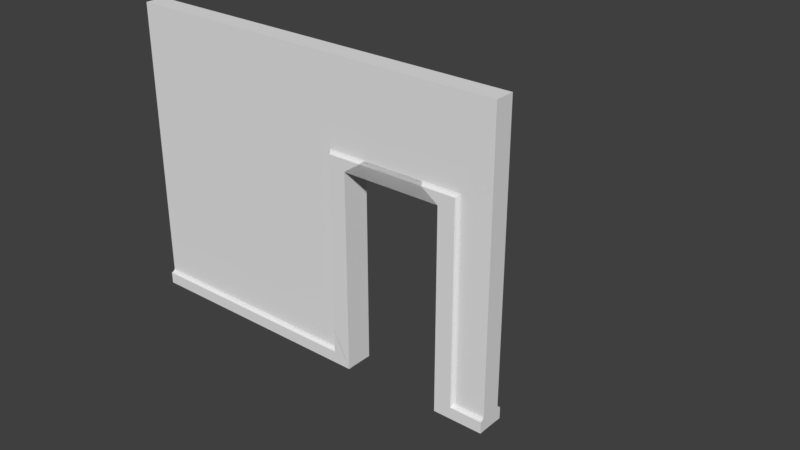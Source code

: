 # Source: LodA_WallWithDoor3x4x.20.blend  (saved by Blender 2.78.0; exported with 4.5.12 LTS)
import bpy
from mathutils import Matrix  # noqa: F401  (used for matrix-valued properties, if any)

bpy.ops.wm.read_factory_settings(use_empty=True)
scene = bpy.context.scene
scene.name = 'Scene'

# ---- collections
col_collection_1 = bpy.data.collections.new('Collection 1'); scene.collection.children.link(col_collection_1)
col_collection_1.hide_render = True
col_collection_1.hide_viewport = True
col_collection_2 = bpy.data.collections.new('Collection 2'); scene.collection.children.link(col_collection_2)

# ---- world
world_world_001 = bpy.data.worlds.new('World.001'); scene.world = world_world_001
world_world_001.use_nodes = True; world_world_001.node_tree.nodes.clear()
_N = world_world_001.node_tree.nodes; _L = world_world_001.node_tree.links
n0 = _N.new('ShaderNodeOutputWorld'); n0.name = 'World Output'; n0.location = (300, 300)
n1 = _N.new('ShaderNodeBackground'); n1.name = 'Background'; n1.location = (10, 300)
n1.inputs[0].default_value = (0.05, 0.05, 0.05, 1.0)
_L.new(n1.outputs[0], n0.inputs[0])
n0.is_active_output = True
world_world_001.use_sun_shadow = False
world_world_001.sun_shadow_jitter_overblur = 0.0
world_world_001.cycles.sampling_method = 'MANUAL'

# ---- meshes
me_loda_wallwithdoor3x4x_000 = bpy.data.meshes.new('LodA_WallWithDoor3x4x.000')
me_loda_wallwithdoor3x4x_000.from_pydata([(-2.0, 0.0, 0.0), (2.0, 0.0, 0.0), (-2.0, 3.0, 0.0), (2.0, 3.0, 0.0), (-2.0, 3.0, -0.2), (-2.0, -1.093e-08, -0.2), (2.0, -1.093e-08, -0.2), (2.0, 3.0, -0.2), (0.5, 2.0, -0.2), (0.5, 2.0, -2.235e-08), (1.5, 2.0, -0.2), (1.5, 2.0, -2.235e-08), (0.5, -1.093e-08, -0.2), (0.5, 0.0, 0.0), (1.5, -1.093e-08, -0.2), (1.5, 0.0, 0.0)], [], [(0, 13, 9, 11, 15, 1, 3, 2), (5, 4, 7, 6, 14, 10, 8, 12), (1, 6, 7, 3), (2, 4, 5, 0), (3, 7, 4, 2), (0, 5, 12, 13), (11, 10, 14, 15), (15, 14, 6, 1), (8, 9, 13, 12), (10, 11, 9, 8)])
me_loda_wallwithdoor3x4x_000.use_remesh_preserve_volume = False
me_loda_wallwithdoor3x4x_000.use_remesh_preserve_attributes = False
me_loda_wallwithdoor3x4x_000.use_mirror_vertex_groups = False
me_loda_wallwithdoor3x4x_000.update()
me_lodb_wallwithdoor3x4x = bpy.data.meshes.new('LodB_WallWithDoor3x4x')
me_lodb_wallwithdoor3x4x.from_pydata([(0.5, 1.999, -1.358e-07), (0.3048, 2.141, -1.231e-07), (0.5, 1.999, 0.04), (0.5, -0.001823, -2.134e-08), (0.2991, 0.1403, -3.7e-08), (0.5, -0.001823, 0.04), (0.3137, 2.132, 0.009337), (0.3212, 2.125, 0.0168), (0.3265, 2.119, 0.02742), (0.3208, 0.1186, 0.02742), (0.3155, 0.1239, 0.0168), (0.308, 0.1314, 0.009337), (0.3048, 2.141, 0.003592), (0.3066, 2.139, 0.006757), (0.3054, 2.141, 0.005458), (0.3009, 0.1386, 0.006757), (0.2991, 0.1403, 0.003592), (0.2997, 0.1397, 0.005458), (0.3283, 2.118, 0.03754), (0.3306, 2.115, 0.04), (0.3293, 2.117, 0.03914), (0.3249, 0.1146, 0.04), (0.3226, 0.1168, 0.03754), (0.3236, 0.1159, 0.03914), (1.5, 1.999, 0.04), (1.5, 1.999, -1.358e-07), (1.305, 2.141, -1.231e-07), (1.321, 2.125, 0.0168), (1.314, 2.132, 0.009337), (1.327, 2.119, 0.02742), (1.305, 2.141, 0.005458), (1.305, 2.141, 0.003592), (1.307, 2.139, 0.006757), (1.331, 2.115, 0.04), (1.329, 2.117, 0.03914), (1.328, 2.118, 0.03754), (-2.0, -0.001823, -2.082e-08), (-2.0, -0.001823, 0.04), (1.5, 1.999, -1.375e-07), (1.695, 2.141, -1.248e-07), (1.5, 1.999, 0.04), (1.5, -0.001823, -2.308e-08), (1.701, 0.1403, -3.874e-08), (1.5, -0.001823, 0.04), (1.686, 2.132, 0.009337), (1.679, 2.125, 0.0168), (1.673, 2.119, 0.02742), (1.679, 0.1186, 0.02742), (1.684, 0.1239, 0.0168), (1.692, 0.1314, 0.009337), (1.695, 2.141, 0.003592), (1.693, 2.139, 0.006757), (1.695, 2.141, 0.005458), (1.699, 0.1386, 0.006757), (1.701, 0.1403, 0.003592), (1.7, 0.1397, 0.005458), (1.672, 2.118, 0.03754), (1.669, 2.115, 0.04), (1.671, 2.117, 0.03914), (1.675, 0.1146, 0.04), (1.677, 0.1168, 0.03754), (1.676, 0.1159, 0.03914), (0.5, 1.999, 0.04), (0.5, 1.999, -1.375e-07), (0.6952, 2.141, -1.248e-07), (0.6788, 2.125, 0.0168), (0.6863, 2.132, 0.009337), (0.6735, 2.119, 0.02742), (0.6946, 2.141, 0.005458), (0.6952, 2.141, 0.003592), (0.6934, 2.139, 0.006757), (0.6694, 2.115, 0.04), (0.6707, 2.117, 0.03914), (0.6717, 2.118, 0.03754), (2.0, -0.001823, -2.198e-08), (2.0, -0.001823, 0.04), (2.0, 0.1403, -3.792e-08), (2.0, 0.1314, 0.009337), (2.0, 0.1239, 0.0168), (2.0, 0.1186, 0.02742), (2.0, 0.1403, 0.003592), (2.0, 0.1397, 0.005458), (2.0, 0.1386, 0.006757), (2.0, 0.1159, 0.03914), (2.0, 0.1146, 0.04), (2.0, 0.1168, 0.03754), (-2.0, 0.1159, 0.03914), (-2.0, 0.1186, 0.02742), (-2.0, 0.1314, 0.009337), (-2.0, 0.1239, 0.0168), (-2.0, 0.1386, 0.006757), (-2.0, 0.1146, 0.04), (-2.0, 0.1168, 0.03754), (-2.0, 0.1386, -9.628e-07), (0.5, 1.999, -0.2), (0.3048, 2.141, -0.2), (0.5, 1.999, -0.24), (0.5, -0.001823, -0.2), (0.2991, 0.1403, -0.2), (0.5, -0.001823, -0.24), (0.3137, 2.132, -0.2093), (0.3212, 2.125, -0.2168), (0.3265, 2.119, -0.2274), (0.3208, 0.1186, -0.2274), (0.3155, 0.1239, -0.2168), (0.308, 0.1314, -0.2093), (0.3048, 2.141, -0.2036), (0.3066, 2.139, -0.2068), (0.3054, 2.141, -0.2055), (0.3009, 0.1386, -0.2068), (0.2991, 0.1403, -0.2036), (0.2997, 0.1397, -0.2055), (0.3283, 2.118, -0.2375), (0.3306, 2.115, -0.24), (0.3293, 2.117, -0.2391), (0.3249, 0.1146, -0.24), (0.3226, 0.1168, -0.2375), (0.3236, 0.1159, -0.2391), (1.5, 1.999, -0.24), (1.5, 1.999, -0.2), (1.305, 2.141, -0.2), (1.321, 2.125, -0.2168), (1.314, 2.132, -0.2093), (1.327, 2.119, -0.2274), (1.305, 2.141, -0.2055), (1.305, 2.141, -0.2036), (1.307, 2.139, -0.2068), (1.331, 2.115, -0.24), (1.329, 2.117, -0.2391), (1.328, 2.118, -0.2375), (-2.0, -0.001823, -0.2), (-2.0, -0.001823, -0.24), (1.5, 1.999, -0.2), (1.695, 2.141, -0.2), (1.5, 1.999, -0.24), (1.5, -0.001823, -0.2), (1.701, 0.1403, -0.2), (1.5, -0.001823, -0.24), (1.686, 2.132, -0.2093), (1.679, 2.125, -0.2168), (1.673, 2.119, -0.2274), (1.679, 0.1186, -0.2274), (1.684, 0.1239, -0.2168), (1.692, 0.1314, -0.2093), (1.695, 2.141, -0.2036), (1.693, 2.139, -0.2068), (1.695, 2.141, -0.2055), (1.699, 0.1386, -0.2068), (1.701, 0.1403, -0.2036), (1.7, 0.1397, -0.2055), (1.672, 2.118, -0.2375), (1.669, 2.115, -0.24), (1.671, 2.117, -0.2391), (1.675, 0.1146, -0.24), (1.677, 0.1168, -0.2375), (1.676, 0.1159, -0.2391), (0.5, 1.999, -0.24), (0.5, 1.999, -0.2), (0.6952, 2.141, -0.2), (0.6788, 2.125, -0.2168), (0.6863, 2.132, -0.2093), (0.6735, 2.119, -0.2274), (0.6946, 2.141, -0.2055), (0.6952, 2.141, -0.2036), (0.6934, 2.139, -0.2068), (0.6694, 2.115, -0.24), (0.6707, 2.117, -0.2391), (0.6717, 2.118, -0.2375), (2.0, -0.001823, -0.2), (2.0, -0.001823, -0.24), (2.0, 0.1403, -0.2), (2.0, 0.1314, -0.2093), (2.0, 0.1239, -0.2168), (2.0, 0.1186, -0.2274), (2.0, 0.1403, -0.2036), (2.0, 0.1397, -0.2055), (2.0, 0.1386, -0.2068), (2.0, 0.1159, -0.2391), (2.0, 0.1146, -0.24), (2.0, 0.1168, -0.2375), (-2.0, 0.1159, -0.2391), (-2.0, 0.1186, -0.2274), (-2.0, 0.1314, -0.2093), (-2.0, 0.1239, -0.2168), (-2.0, 0.1386, -0.2068), (-2.0, 0.1146, -0.24), (-2.0, 0.1168, -0.2375), (-2.0, 0.1386, -0.2), (-2.0, 0.0, 0.0), (2.0, 0.0, 0.0), (-2.0, 3.0, 0.0), (2.0, 3.0, 0.0), (-2.0, 3.0, -0.2), (-2.0, -1.093e-08, -0.2), (2.0, -1.093e-08, -0.2), (2.0, 3.0, -0.2), (0.5, 2.0, -0.2), (0.5, 2.0, -2.235e-08), (1.5, 2.0, -0.2), (1.5, 2.0, -2.235e-08), (0.5, -1.093e-08, -0.2), (0.5, 0.0, 0.0), (1.5, -1.093e-08, -0.2), (1.5, 0.0, 0.0)], [], [(12, 14, 30, 31), (3, 4, 1, 0), (2, 5, 3, 0), (13, 15, 11, 6), (16, 12, 1, 4), (6, 11, 10, 7), (7, 10, 9, 8), (2, 19, 21, 5), (12, 16, 17, 14), (14, 17, 15, 13), (21, 19, 20, 23), (23, 20, 18, 22), (8, 9, 22, 18), (25, 26, 31, 30, 32, 28, 27, 29, 35, 34, 33, 24), (1, 12, 31, 26), (7, 8, 29, 27), (14, 13, 32, 30), (0, 1, 26, 25), (6, 7, 27, 28), (8, 18, 35, 29), (13, 6, 28, 32), (18, 20, 34, 35), (20, 19, 33, 34), (19, 2, 24, 33), (2, 0, 25, 24), (5, 21, 91, 37), (21, 23, 86, 91), (23, 22, 92, 86), (9, 10, 89, 87), (10, 11, 88, 89), (22, 9, 87, 92), (11, 15, 90, 88), (3, 5, 37, 36), (50, 69, 68, 52), (41, 38, 39, 42), (40, 38, 41, 43), (51, 44, 49, 53), (54, 42, 39, 50), (44, 45, 48, 49), (45, 46, 47, 48), (40, 43, 59, 57), (50, 52, 55, 54), (52, 51, 53, 55), (42, 76, 74, 41), (59, 61, 58, 57), (61, 60, 56, 58), (46, 56, 60, 47), (63, 62, 71, 72, 73, 67, 65, 66, 70, 68, 69, 64), (39, 64, 69, 50), (45, 65, 67, 46), (52, 68, 70, 51), (38, 63, 64, 39), (44, 66, 65, 45), (46, 67, 73, 56), (51, 70, 66, 44), (56, 73, 72, 58), (58, 72, 71, 57), (57, 71, 62, 40), (40, 62, 63, 38), (75, 74, 76, 80, 81, 82, 77, 78, 79, 85, 83, 84), (43, 75, 84, 59), (59, 84, 83, 61), (61, 83, 85, 60), (47, 79, 78, 48), (53, 82, 81, 55), (48, 78, 77, 49), (60, 85, 79, 47), (55, 81, 80, 54), (49, 77, 82, 53), (41, 74, 75, 43), (54, 80, 76, 42), (16, 4, 93, 90, 15, 17), (4, 3, 36, 93), (36, 37, 91, 86, 92, 87, 89, 88, 90, 93), (106, 125, 124, 108), (97, 94, 95, 98), (96, 94, 97, 99), (107, 100, 105, 109), (110, 98, 95, 106), (100, 101, 104, 105), (101, 102, 103, 104), (96, 99, 115, 113), (106, 108, 111, 110), (108, 107, 109, 111), (115, 117, 114, 113), (117, 116, 112, 114), (102, 112, 116, 103), (119, 118, 127, 128, 129, 123, 121, 122, 126, 124, 125, 120), (95, 120, 125, 106), (101, 121, 123, 102), (108, 124, 126, 107), (94, 119, 120, 95), (100, 122, 121, 101), (102, 123, 129, 112), (107, 126, 122, 100), (112, 129, 128, 114), (114, 128, 127, 113), (113, 127, 118, 96), (96, 118, 119, 94), (99, 131, 185, 115), (115, 185, 180, 117), (117, 180, 186, 116), (103, 181, 183, 104), (104, 183, 182, 105), (116, 186, 181, 103), (105, 182, 184, 109), (97, 130, 131, 99), (144, 146, 162, 163), (135, 136, 133, 132), (134, 137, 135, 132), (145, 147, 143, 138), (148, 144, 133, 136), (138, 143, 142, 139), (139, 142, 141, 140), (134, 151, 153, 137), (144, 148, 149, 146), (146, 149, 147, 145), (136, 135, 168, 170), (153, 151, 152, 155), (155, 152, 150, 154), (140, 141, 154, 150), (157, 158, 163, 162, 164, 160, 159, 161, 167, 166, 165, 156), (133, 144, 163, 158), (139, 140, 161, 159), (146, 145, 164, 162), (132, 133, 158, 157), (138, 139, 159, 160), (140, 150, 167, 161), (145, 138, 160, 164), (150, 152, 166, 167), (152, 151, 165, 166), (151, 134, 156, 165), (134, 132, 157, 156), (169, 178, 177, 179, 173, 172, 171, 176, 175, 174, 170, 168), (137, 153, 178, 169), (153, 155, 177, 178), (155, 154, 179, 177), (141, 142, 172, 173), (147, 149, 175, 176), (142, 143, 171, 172), (154, 141, 173, 179), (149, 148, 174, 175), (143, 147, 176, 171), (135, 137, 169, 168), (148, 136, 170, 174), (110, 111, 109, 184, 187, 98), (98, 187, 130, 97), (130, 187, 184, 182, 183, 181, 186, 180, 185, 131), (188, 201, 197, 199, 203, 189, 191, 190), (193, 192, 195, 194, 202, 198, 196, 200), (189, 194, 195, 191), (190, 192, 193, 188), (191, 195, 192, 190), (188, 193, 200, 201), (199, 198, 202, 203), (203, 202, 194, 189), (196, 197, 201, 200), (198, 199, 197, 196)])
me_lodb_wallwithdoor3x4x.use_remesh_preserve_volume = False
me_lodb_wallwithdoor3x4x.use_remesh_preserve_attributes = False
me_lodb_wallwithdoor3x4x.use_mirror_vertex_groups = False
me_lodb_wallwithdoor3x4x.update()
me_loda_plint_2x2x_2_blend_002 = bpy.data.meshes.new('LodA_Plint.2x2x.2.blend.002')
me_loda_plint_2x2x_2_blend_002.from_pydata([(-2.0, -3.725e-09, -5.812e-10), (-2.142, -1.863e-09, 0.1952), (-2.0, 0.04, 4.431e-10), (0.0008227, 2.328e-08, 5.702e-07), (-0.1413, -3.725e-09, 0.2009), (0.0008227, 0.04, 5.702e-07), (-2.133, 0.009338, 0.1863), (-2.126, 0.0168, 0.1788), (-2.12, 0.02742, 0.1735), (-0.1196, 0.02742, 0.1792), (-0.1249, 0.0168, 0.1845), (-0.1324, 0.009337, 0.192), (-2.142, 0.003592, 0.1952), (-2.14, 0.006757, 0.1934), (-2.142, 0.005458, 0.1946), (-0.1396, 0.006757, 0.1991), (-0.1413, 0.003592, 0.2009), (-0.1407, 0.005458, 0.2003), (-2.119, 0.03754, 0.1717), (-2.116, 0.04, 0.1694), (-2.118, 0.03914, 0.1707), (-0.1156, 0.04, 0.1751), (-0.1178, 0.03754, 0.1774), (-0.1169, 0.03914, 0.1764), (-2.0, 0.04, -1.0), (-2.0, 8.37e-08, -1.0), (-2.142, 8.556e-08, -0.8048), (-2.126, 0.0168, -0.8212), (-2.133, 0.009338, -0.8137), (-2.12, 0.02742, -0.8265), (-2.142, 0.005458, -0.8054), (-2.142, 0.003592, -0.8048), (-2.14, 0.006757, -0.8066), (-2.116, 0.04, -0.8306), (-2.118, 0.03914, -0.8293), (-2.119, 0.03754, -0.8283), (0.0008219, -1.948e-07, 2.5), (0.0008219, 0.04, 2.5), (-2.0, 8.196e-08, -1.0), (-2.142, 1.179e-07, -1.195), (-2.0, 0.04, -1.0), (0.0008229, 1.09e-07, -1.0), (-0.1413, 1.171e-07, -1.201), (0.0008229, 0.04, -1.0), (-2.133, 0.009338, -1.186), (-2.126, 0.0168, -1.179), (-2.12, 0.02742, -1.173), (-0.1196, 0.02742, -1.179), (-0.1249, 0.0168, -1.184), (-0.1324, 0.009337, -1.192), (-2.142, 0.003592, -1.195), (-2.14, 0.006757, -1.193), (-2.142, 0.005458, -1.195), (-0.1396, 0.006757, -1.199), (-0.1413, 0.003592, -1.201), (-0.1407, 0.005458, -1.2), (-2.119, 0.03754, -1.172), (-2.116, 0.04, -1.169), (-2.118, 0.03914, -1.171), (-0.1156, 0.04, -1.175), (-0.1178, 0.03754, -1.177), (-0.1169, 0.03914, -1.176), (-2.0, 0.04, 5.96e-08), (-2.0, -5.466e-09, 0.0), (-2.142, 3.052e-08, -0.1952), (-2.126, 0.0168, -0.1788), (-2.133, 0.009338, -0.1863), (-2.12, 0.02742, -0.1735), (-2.142, 0.005458, -0.1946), (-2.142, 0.003592, -0.1952), (-2.14, 0.006757, -0.1934), (-2.116, 0.04, -0.1694), (-2.118, 0.03914, -0.1707), (-2.119, 0.03754, -0.1717), (0.0008231, 1.538e-07, -1.5), (0.0008231, 0.04, -1.5), (-0.1413, 1.441e-07, -1.5), (-0.1324, 0.009337, -1.5), (-0.1249, 0.0168, -1.5), (-0.1196, 0.02742, -1.5), (-0.1413, 0.003592, -1.5), (-0.1407, 0.005458, -1.5), (-0.1396, 0.006757, -1.5), (-0.1169, 0.03914, -1.5), (-0.1156, 0.04, -1.5), (-0.1178, 0.03754, -1.5), (-0.1169, 0.03914, 2.5), (-0.1196, 0.02742, 2.5), (-0.1324, 0.009337, 2.5), (-0.1249, 0.0168, 2.5), (-0.1396, 0.006757, 2.5), (-0.1156, 0.04, 2.5), (-0.1178, 0.03754, 2.5), (-0.1396, -1.131e-06, 2.5), (-2.0, -0.2, -2.84e-08), (-2.142, -0.2, 0.1952), (-2.0, -0.24, -3.437e-08), (0.0008227, -0.2, 5.702e-07), (-0.1413, -0.2, 0.2009), (0.0008227, -0.24, 5.632e-07), (-2.133, -0.2093, 0.1863), (-2.126, -0.2168, 0.1788), (-2.12, -0.2274, 0.1735), (-0.1196, -0.2274, 0.1792), (-0.1249, -0.2168, 0.1845), (-0.1324, -0.2093, 0.192), (-2.142, -0.2036, 0.1952), (-2.14, -0.2068, 0.1934), (-2.142, -0.2055, 0.1946), (-0.1396, -0.2068, 0.1991), (-0.1413, -0.2036, 0.2009), (-0.1407, -0.2055, 0.2003), (-2.119, -0.2375, 0.1717), (-2.116, -0.24, 0.1694), (-2.118, -0.2391, 0.1707), (-0.1156, -0.24, 0.1751), (-0.1178, -0.2375, 0.1774), (-0.1169, -0.2391, 0.1764), (-2.0, -0.24, -1.0), (-2.0, -0.2, -1.0), (-2.142, -0.2, -0.8048), (-2.126, -0.2168, -0.8212), (-2.133, -0.2093, -0.8137), (-2.12, -0.2274, -0.8265), (-2.142, -0.2055, -0.8054), (-2.142, -0.2036, -0.8048), (-2.14, -0.2068, -0.8066), (-2.116, -0.24, -0.8306), (-2.118, -0.2391, -0.8293), (-2.119, -0.2375, -0.8283), (0.0008219, -0.2, 2.5), (0.0008219, -0.24, 2.5), (-2.0, -0.2, -1.0), (-2.142, -0.2, -1.195), (-2.0, -0.24, -1.0), (0.0008229, -0.2, -1.0), (-0.1413, -0.2, -1.201), (0.0008229, -0.24, -1.0), (-2.133, -0.2093, -1.186), (-2.126, -0.2168, -1.179), (-2.12, -0.2274, -1.173), (-0.1196, -0.2274, -1.179), (-0.1249, -0.2168, -1.184), (-0.1324, -0.2093, -1.192), (-2.142, -0.2036, -1.195), (-2.14, -0.2068, -1.193), (-2.142, -0.2055, -1.195), (-0.1396, -0.2068, -1.199), (-0.1413, -0.2036, -1.201), (-0.1407, -0.2055, -1.2), (-2.119, -0.2375, -1.172), (-2.116, -0.24, -1.169), (-2.118, -0.2391, -1.171), (-0.1156, -0.24, -1.175), (-0.1178, -0.2375, -1.177), (-0.1169, -0.2391, -1.176), (-2.0, -0.24, 2.479e-08), (-2.0, -0.2, -2.782e-08), (-2.142, -0.2, -0.1952), (-2.126, -0.2168, -0.1788), (-2.133, -0.2093, -0.1863), (-2.12, -0.2274, -0.1735), (-2.142, -0.2055, -0.1946), (-2.142, -0.2036, -0.1952), (-2.14, -0.2068, -0.1934), (-2.116, -0.24, -0.1694), (-2.118, -0.2391, -0.1707), (-2.119, -0.2375, -0.1717), (0.0008231, -0.2, -1.5), (0.0008231, -0.24, -1.5), (-0.1413, -0.2, -1.5), (-0.1324, -0.2093, -1.5), (-0.1249, -0.2168, -1.5), (-0.1196, -0.2274, -1.5), (-0.1413, -0.2036, -1.5), (-0.1407, -0.2055, -1.5), (-0.1396, -0.2068, -1.5), (-0.1169, -0.2391, -1.5), (-0.1156, -0.24, -1.5), (-0.1178, -0.2375, -1.5), (-0.1169, -0.2391, 2.5), (-0.1196, -0.2274, 2.5), (-0.1324, -0.2093, 2.5), (-0.1249, -0.2168, 2.5), (-0.1396, -0.2068, 2.5), (-0.1156, -0.24, 2.5), (-0.1178, -0.2375, 2.5), (-0.1396, -0.2, 2.5)], [], [(12, 14, 30, 31), (3, 4, 1, 0), (2, 5, 3, 0), (13, 15, 11, 6), (16, 12, 1, 4), (6, 11, 10, 7), (7, 10, 9, 8), (2, 19, 21, 5), (12, 16, 17, 14), (14, 17, 15, 13), (21, 19, 20, 23), (23, 20, 18, 22), (8, 9, 22, 18), (25, 26, 31, 30, 32, 28, 27, 29, 35, 34, 33, 24), (1, 12, 31, 26), (7, 8, 29, 27), (14, 13, 32, 30), (0, 1, 26, 25), (6, 7, 27, 28), (8, 18, 35, 29), (13, 6, 28, 32), (18, 20, 34, 35), (20, 19, 33, 34), (19, 2, 24, 33), (2, 0, 25, 24), (5, 21, 91, 37), (21, 23, 86, 91), (23, 22, 92, 86), (9, 10, 89, 87), (10, 11, 88, 89), (22, 9, 87, 92), (11, 15, 90, 88), (3, 5, 37, 36), (50, 69, 68, 52), (41, 38, 39, 42), (40, 38, 41, 43), (51, 44, 49, 53), (54, 42, 39, 50), (44, 45, 48, 49), (45, 46, 47, 48), (40, 43, 59, 57), (50, 52, 55, 54), (52, 51, 53, 55), (42, 76, 74, 41), (59, 61, 58, 57), (61, 60, 56, 58), (46, 56, 60, 47), (63, 62, 71, 72, 73, 67, 65, 66, 70, 68, 69, 64), (39, 64, 69, 50), (45, 65, 67, 46), (52, 68, 70, 51), (38, 63, 64, 39), (44, 66, 65, 45), (46, 67, 73, 56), (51, 70, 66, 44), (56, 73, 72, 58), (58, 72, 71, 57), (57, 71, 62, 40), (40, 62, 63, 38), (75, 74, 76, 80, 81, 82, 77, 78, 79, 85, 83, 84), (43, 75, 84, 59), (59, 84, 83, 61), (61, 83, 85, 60), (47, 79, 78, 48), (53, 82, 81, 55), (48, 78, 77, 49), (60, 85, 79, 47), (55, 81, 80, 54), (49, 77, 82, 53), (41, 74, 75, 43), (54, 80, 76, 42), (16, 4, 93, 90, 15, 17), (4, 3, 36, 93), (36, 37, 91, 86, 92, 87, 89, 88, 90, 93), (106, 125, 124, 108), (97, 94, 95, 98), (96, 94, 97, 99), (107, 100, 105, 109), (110, 98, 95, 106), (100, 101, 104, 105), (101, 102, 103, 104), (96, 99, 115, 113), (106, 108, 111, 110), (108, 107, 109, 111), (115, 117, 114, 113), (117, 116, 112, 114), (102, 112, 116, 103), (119, 118, 127, 128, 129, 123, 121, 122, 126, 124, 125, 120), (95, 120, 125, 106), (101, 121, 123, 102), (108, 124, 126, 107), (94, 119, 120, 95), (100, 122, 121, 101), (102, 123, 129, 112), (107, 126, 122, 100), (112, 129, 128, 114), (114, 128, 127, 113), (113, 127, 118, 96), (96, 118, 119, 94), (99, 131, 185, 115), (115, 185, 180, 117), (117, 180, 186, 116), (103, 181, 183, 104), (104, 183, 182, 105), (116, 186, 181, 103), (105, 182, 184, 109), (97, 130, 131, 99), (144, 146, 162, 163), (135, 136, 133, 132), (134, 137, 135, 132), (145, 147, 143, 138), (148, 144, 133, 136), (138, 143, 142, 139), (139, 142, 141, 140), (134, 151, 153, 137), (144, 148, 149, 146), (146, 149, 147, 145), (136, 135, 168, 170), (153, 151, 152, 155), (155, 152, 150, 154), (140, 141, 154, 150), (157, 158, 163, 162, 164, 160, 159, 161, 167, 166, 165, 156), (133, 144, 163, 158), (139, 140, 161, 159), (146, 145, 164, 162), (132, 133, 158, 157), (138, 139, 159, 160), (140, 150, 167, 161), (145, 138, 160, 164), (150, 152, 166, 167), (152, 151, 165, 166), (151, 134, 156, 165), (134, 132, 157, 156), (169, 178, 177, 179, 173, 172, 171, 176, 175, 174, 170, 168), (137, 153, 178, 169), (153, 155, 177, 178), (155, 154, 179, 177), (141, 142, 172, 173), (147, 149, 175, 176), (142, 143, 171, 172), (154, 141, 173, 179), (149, 148, 174, 175), (143, 147, 176, 171), (135, 137, 169, 168), (148, 136, 170, 174), (110, 111, 109, 184, 187, 98), (98, 187, 130, 97), (130, 187, 184, 182, 183, 181, 186, 180, 185, 131)])
me_loda_plint_2x2x_2_blend_002.use_remesh_preserve_volume = False
me_loda_plint_2x2x_2_blend_002.use_remesh_preserve_attributes = False
me_loda_plint_2x2x_2_blend_002.use_mirror_vertex_groups = False
me_loda_plint_2x2x_2_blend_002.update()

# ---- objects
ob_loda_wallwithdoor3x4x_000 = bpy.data.objects.new('LodA_WallWithDoor3x4x.000', me_loda_wallwithdoor3x4x_000)
ob_mirrorpoint = bpy.data.objects.new('MirrorPoint', None)
ob_lodb_wallwithdoor3x4x = bpy.data.objects.new('LodB_WallWithDoor3x4x', me_lodb_wallwithdoor3x4x)
ob_loda_plint_2x2x_2_blendplint = bpy.data.objects.new('LodA_Plint.2x2x.2.blendplint', me_loda_plint_2x2x_2_blend_002)

# ---- transforms, parenting, visibility, modifiers, constraints
ob_loda_wallwithdoor3x4x_000.location = (0.0, 0.0, 0.0)
ob_loda_wallwithdoor3x4x_000.rotation_euler = (1.571, -0.0, 0.0)
ob_loda_wallwithdoor3x4x_000.lineart.crease_threshold = 0.0
ob_mirrorpoint.location = (1.0, 0.1, 1.999)
ob_mirrorpoint.empty_image_offset = (0.0, 0.0)
ob_mirrorpoint.lineart.crease_threshold = 0.0
ob_lodb_wallwithdoor3x4x.location = (0.0, 0.0, 0.0)
ob_lodb_wallwithdoor3x4x.rotation_euler = (1.571, -0.0, 0.0)
ob_lodb_wallwithdoor3x4x.lineart.crease_threshold = 0.0
ob_loda_plint_2x2x_2_blendplint.location = (0.5, 4.47e-08, -0.001)
ob_loda_plint_2x2x_2_blendplint.rotation_euler = (-3.142, 1.571, 0.0)
ob_loda_plint_2x2x_2_blendplint.hide_viewport = True
ob_loda_plint_2x2x_2_blendplint.lineart.crease_threshold = 0.0

# ---- collection membership
col_collection_1.objects.link(ob_loda_wallwithdoor3x4x_000)
col_collection_2.objects.link(ob_mirrorpoint)
col_collection_2.objects.link(ob_lodb_wallwithdoor3x4x)
col_collection_2.objects.link(ob_loda_plint_2x2x_2_blendplint)

# ---- scene / render settings (as saved in the file)
scene.frame_start = 1; scene.frame_end = 250; scene.frame_set(1)
scene.render.engine = 'CYCLES'
scene.render.resolution_percentage = 50
scene.render.dither_intensity = 0.0
scene.cycles.use_denoising = False
scene.cycles.samples = 4
scene.cycles.sampling_pattern = 'TABULATED_SOBOL'
scene.cycles.light_sampling_threshold = 0.0
scene.cycles.use_adaptive_sampling = False
scene.cycles.use_light_tree = False
scene.cycles.blur_glossy = 0.0
scene.cycles.sample_clamp_indirect = 3.0
scene.view_settings.view_transform = 'Standard'
bpy.context.view_layer.update()

# ---- added for rendering (the .blend has no active camera and no usable light): camera, sun
cam_auto = bpy.data.cameras.new('AutoCamera')
cam_auto.lens = 50.0
cam_auto.sensor_width = 36.0
cam_auto.clip_end = 1000.0
ob_auto_camera = bpy.data.objects.new('AutoCamera', cam_auto)
scene.collection.objects.link(ob_auto_camera)
ob_auto_camera.location = (6.33272, -6.30454, 5.87303)
ob_auto_camera.rotation_euler = (1.09748, -7.21219e-08, 0.694738)
scene.camera = ob_auto_camera
light_auto_sun = bpy.data.lights.new('AutoSun', 'SUN')
light_auto_sun.energy = 3.0
light_auto_sun.angle = 0.0523599
ob_auto_sun = bpy.data.objects.new('AutoSun', light_auto_sun)
scene.collection.objects.link(ob_auto_sun)
ob_auto_sun.rotation_euler = (0.872665, 0.174533, 0.523599)
bpy.context.view_layer.update()
